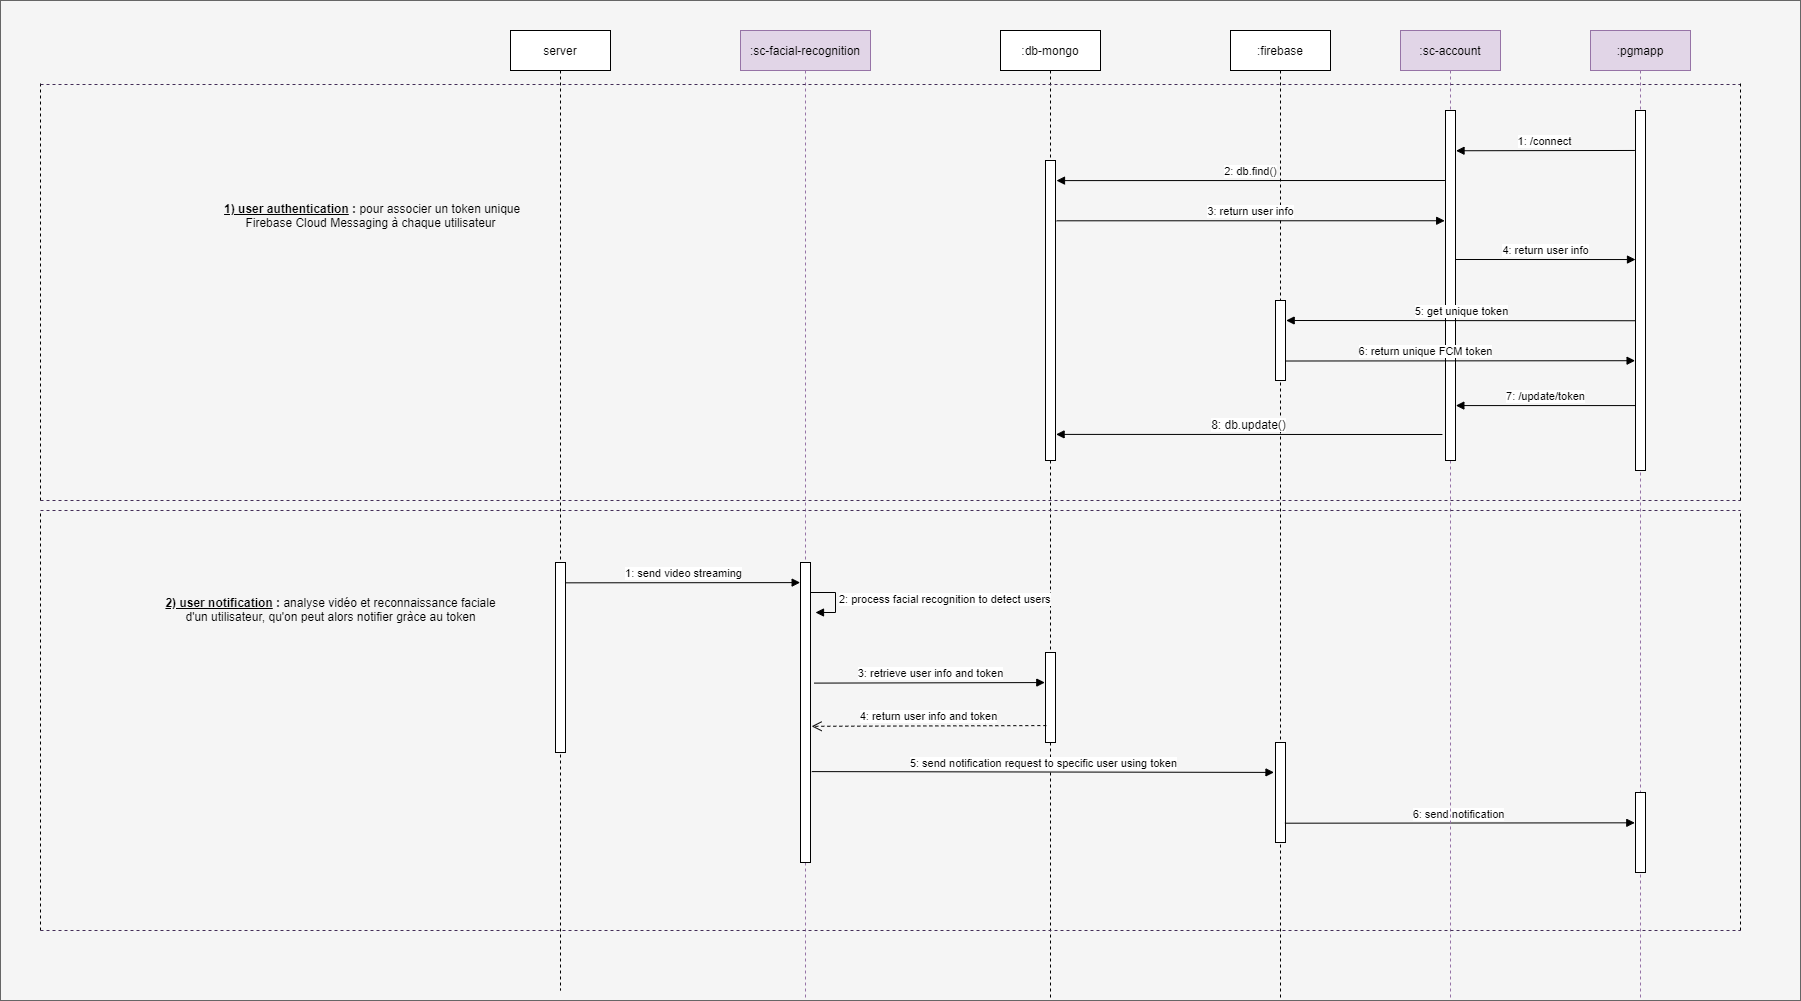

The diagram above was exported from draw.io. Its source (the exported page's mxGraphModel, read from the mxfile embedded in the PNG):
<mxGraphModel dx="2284" dy="1276" grid="1" gridSize="10" guides="1" tooltips="1" connect="1" arrows="1" fold="1" page="0" pageScale="1.5" pageWidth="826" pageHeight="1169" background="#ffffff" math="0" shadow="0">
  <root>
    <mxCell id="0" />
    <mxCell id="1" parent="0" />
    <mxCell id="i1nMJUi0xENmWCVGeBiH-137" value="" style="rounded=0;whiteSpace=wrap;html=1;fillColor=#f5f5f5;strokeColor=#666666;fontColor=#333333;" vertex="1" parent="1">
      <mxGeometry x="-760" y="-120" width="1800" height="1000" as="geometry" />
    </mxCell>
    <mxCell id="O6dEvxLWZs8Jvlg-yt5o-90" value="server" style="shape=umlLifeline;perimeter=lifelinePerimeter;whiteSpace=wrap;html=1;container=1;collapsible=0;recursiveResize=0;outlineConnect=0;" parent="1" vertex="1">
      <mxGeometry x="-250" y="-90" width="100" height="960" as="geometry" />
    </mxCell>
    <mxCell id="O6dEvxLWZs8Jvlg-yt5o-92" value="" style="html=1;points=[];perimeter=orthogonalPerimeter;" parent="O6dEvxLWZs8Jvlg-yt5o-90" vertex="1">
      <mxGeometry x="45" y="532" width="10" height="190" as="geometry" />
    </mxCell>
    <mxCell id="O6dEvxLWZs8Jvlg-yt5o-96" value=":sc-facial-recognition" style="shape=umlLifeline;perimeter=lifelinePerimeter;whiteSpace=wrap;html=1;container=1;collapsible=0;recursiveResize=0;outlineConnect=0;fillColor=#e1d5e7;strokeColor=#9673a6;" parent="1" vertex="1">
      <mxGeometry x="-20" y="-90" width="130" height="970" as="geometry" />
    </mxCell>
    <mxCell id="O6dEvxLWZs8Jvlg-yt5o-97" value="" style="html=1;points=[];perimeter=orthogonalPerimeter;" parent="O6dEvxLWZs8Jvlg-yt5o-96" vertex="1">
      <mxGeometry x="60" y="532" width="10" height="300" as="geometry" />
    </mxCell>
    <mxCell id="O6dEvxLWZs8Jvlg-yt5o-95" value="1: send video streaming" style="html=1;verticalAlign=bottom;endArrow=block;exitX=0.958;exitY=0.107;exitDx=0;exitDy=0;exitPerimeter=0;entryX=-0.034;entryY=0.067;entryDx=0;entryDy=0;entryPerimeter=0;" parent="1" source="O6dEvxLWZs8Jvlg-yt5o-92" target="O6dEvxLWZs8Jvlg-yt5o-97" edge="1">
      <mxGeometry width="80" relative="1" as="geometry">
        <mxPoint x="-190" y="462" as="sourcePoint" />
        <mxPoint x="20" y="462" as="targetPoint" />
      </mxGeometry>
    </mxCell>
    <mxCell id="O6dEvxLWZs8Jvlg-yt5o-98" value=":db-mongo" style="shape=umlLifeline;perimeter=lifelinePerimeter;whiteSpace=wrap;html=1;container=1;collapsible=0;recursiveResize=0;outlineConnect=0;" parent="1" vertex="1">
      <mxGeometry x="240" y="-90" width="100" height="970" as="geometry" />
    </mxCell>
    <mxCell id="O6dEvxLWZs8Jvlg-yt5o-99" value="" style="html=1;points=[];perimeter=orthogonalPerimeter;" parent="O6dEvxLWZs8Jvlg-yt5o-98" vertex="1">
      <mxGeometry x="45" y="622" width="10" height="90" as="geometry" />
    </mxCell>
    <mxCell id="i1nMJUi0xENmWCVGeBiH-106" value="" style="html=1;points=[];perimeter=orthogonalPerimeter;" vertex="1" parent="O6dEvxLWZs8Jvlg-yt5o-98">
      <mxGeometry x="45" y="130" width="10" height="300" as="geometry" />
    </mxCell>
    <mxCell id="O6dEvxLWZs8Jvlg-yt5o-100" value="3: retrieve user info and token" style="html=1;verticalAlign=bottom;endArrow=block;entryX=-0.068;entryY=0.334;entryDx=0;entryDy=0;entryPerimeter=0;exitX=1.363;exitY=0.402;exitDx=0;exitDy=0;exitPerimeter=0;" parent="1" source="O6dEvxLWZs8Jvlg-yt5o-97" target="O6dEvxLWZs8Jvlg-yt5o-99" edge="1">
      <mxGeometry width="80" relative="1" as="geometry">
        <mxPoint x="34" y="492" as="sourcePoint" />
        <mxPoint x="280" y="492" as="targetPoint" />
      </mxGeometry>
    </mxCell>
    <mxCell id="O6dEvxLWZs8Jvlg-yt5o-101" value="4: return user info and token" style="html=1;verticalAlign=bottom;endArrow=open;dashed=1;endSize=8;entryX=1.109;entryY=0.546;entryDx=0;entryDy=0;entryPerimeter=0;exitX=0.083;exitY=0.812;exitDx=0;exitDy=0;exitPerimeter=0;" parent="1" source="O6dEvxLWZs8Jvlg-yt5o-99" target="O6dEvxLWZs8Jvlg-yt5o-97" edge="1">
      <mxGeometry relative="1" as="geometry">
        <mxPoint x="280" y="532" as="sourcePoint" />
        <mxPoint x="40" y="532" as="targetPoint" />
      </mxGeometry>
    </mxCell>
    <mxCell id="O6dEvxLWZs8Jvlg-yt5o-102" value=":firebase" style="shape=umlLifeline;perimeter=lifelinePerimeter;whiteSpace=wrap;html=1;container=1;collapsible=0;recursiveResize=0;outlineConnect=0;" parent="1" vertex="1">
      <mxGeometry x="470" y="-90" width="100" height="970" as="geometry" />
    </mxCell>
    <mxCell id="O6dEvxLWZs8Jvlg-yt5o-104" value="" style="html=1;points=[];perimeter=orthogonalPerimeter;" parent="O6dEvxLWZs8Jvlg-yt5o-102" vertex="1">
      <mxGeometry x="45" y="712" width="10" height="100" as="geometry" />
    </mxCell>
    <mxCell id="i1nMJUi0xENmWCVGeBiH-113" value="" style="html=1;points=[];perimeter=orthogonalPerimeter;" vertex="1" parent="O6dEvxLWZs8Jvlg-yt5o-102">
      <mxGeometry x="45" y="270" width="10" height="80" as="geometry" />
    </mxCell>
    <mxCell id="O6dEvxLWZs8Jvlg-yt5o-103" value="2: process facial recognition to detect users" style="edgeStyle=orthogonalEdgeStyle;html=1;align=left;spacingLeft=2;endArrow=block;rounded=0;entryX=1;entryY=0;" parent="1" edge="1">
      <mxGeometry relative="1" as="geometry">
        <mxPoint x="50" y="472" as="sourcePoint" />
        <Array as="points">
          <mxPoint x="75" y="472" />
          <mxPoint x="75" y="492" />
        </Array>
        <mxPoint x="55" y="492" as="targetPoint" />
      </mxGeometry>
    </mxCell>
    <mxCell id="O6dEvxLWZs8Jvlg-yt5o-105" value="5: send notification request to specific user using token" style="html=1;verticalAlign=bottom;endArrow=block;exitX=1.124;exitY=0.697;exitDx=0;exitDy=0;exitPerimeter=0;entryX=-0.151;entryY=0.299;entryDx=0;entryDy=0;entryPerimeter=0;" parent="1" source="O6dEvxLWZs8Jvlg-yt5o-97" target="O6dEvxLWZs8Jvlg-yt5o-104" edge="1">
      <mxGeometry width="80" relative="1" as="geometry">
        <mxPoint x="40" y="652" as="sourcePoint" />
        <mxPoint x="510" y="651" as="targetPoint" />
      </mxGeometry>
    </mxCell>
    <mxCell id="O6dEvxLWZs8Jvlg-yt5o-107" value=":pgmapp" style="shape=umlLifeline;perimeter=lifelinePerimeter;whiteSpace=wrap;html=1;container=1;collapsible=0;recursiveResize=0;outlineConnect=0;fillColor=#e1d5e7;strokeColor=#9673a6;" parent="1" vertex="1">
      <mxGeometry x="830" y="-90" width="100" height="970" as="geometry" />
    </mxCell>
    <mxCell id="O6dEvxLWZs8Jvlg-yt5o-108" value="" style="html=1;points=[];perimeter=orthogonalPerimeter;" parent="O6dEvxLWZs8Jvlg-yt5o-107" vertex="1">
      <mxGeometry x="45" y="762" width="10" height="80" as="geometry" />
    </mxCell>
    <mxCell id="i1nMJUi0xENmWCVGeBiH-104" value="" style="html=1;points=[];perimeter=orthogonalPerimeter;" vertex="1" parent="O6dEvxLWZs8Jvlg-yt5o-107">
      <mxGeometry x="45" y="80" width="10" height="360" as="geometry" />
    </mxCell>
    <mxCell id="O6dEvxLWZs8Jvlg-yt5o-109" value="6: send notification" style="html=1;verticalAlign=bottom;endArrow=block;exitX=0.942;exitY=0.807;exitDx=0;exitDy=0;exitPerimeter=0;entryX=-0.07;entryY=0.379;entryDx=0;entryDy=0;entryPerimeter=0;" parent="1" source="O6dEvxLWZs8Jvlg-yt5o-104" target="O6dEvxLWZs8Jvlg-yt5o-108" edge="1">
      <mxGeometry width="80" relative="1" as="geometry">
        <mxPoint x="530" y="702" as="sourcePoint" />
        <mxPoint x="730" y="703" as="targetPoint" />
      </mxGeometry>
    </mxCell>
    <mxCell id="i1nMJUi0xENmWCVGeBiH-69" value=":sc-account" style="shape=umlLifeline;perimeter=lifelinePerimeter;whiteSpace=wrap;html=1;container=1;collapsible=0;recursiveResize=0;outlineConnect=0;fillColor=#e1d5e7;strokeColor=#9673a6;" vertex="1" parent="1">
      <mxGeometry x="640" y="-90" width="100" height="970" as="geometry" />
    </mxCell>
    <mxCell id="i1nMJUi0xENmWCVGeBiH-105" value="" style="html=1;points=[];perimeter=orthogonalPerimeter;" vertex="1" parent="i1nMJUi0xENmWCVGeBiH-69">
      <mxGeometry x="45" y="80" width="10" height="350" as="geometry" />
    </mxCell>
    <mxCell id="i1nMJUi0xENmWCVGeBiH-110" value="4: return user info" style="html=1;verticalAlign=bottom;endArrow=block;entryX=0;entryY=0.414;entryDx=0;entryDy=0;entryPerimeter=0;" edge="1" parent="i1nMJUi0xENmWCVGeBiH-69" target="i1nMJUi0xENmWCVGeBiH-104">
      <mxGeometry width="80" relative="1" as="geometry">
        <mxPoint x="55" y="229" as="sourcePoint" />
        <mxPoint x="230" y="229" as="targetPoint" />
      </mxGeometry>
    </mxCell>
    <mxCell id="i1nMJUi0xENmWCVGeBiH-71" value="" style="endArrow=none;dashed=1;html=1;fillColor=#76608a;strokeColor=#432D57;" edge="1" parent="1">
      <mxGeometry width="50" height="50" relative="1" as="geometry">
        <mxPoint x="-720" y="380" as="sourcePoint" />
        <mxPoint x="980" y="380" as="targetPoint" />
      </mxGeometry>
    </mxCell>
    <mxCell id="i1nMJUi0xENmWCVGeBiH-73" value="&lt;b&gt;&lt;u&gt;2) user notification&lt;/u&gt; :&lt;/b&gt; analyse vidéo et reconnaissance faciale&lt;br&gt;d'un utilisateur, qu'on peut alors notifier gràce au token" style="text;html=1;align=center;verticalAlign=middle;resizable=0;points=[];autosize=1;" vertex="1" parent="1">
      <mxGeometry x="-605" y="474" width="350" height="30" as="geometry" />
    </mxCell>
    <mxCell id="i1nMJUi0xENmWCVGeBiH-98" value="&lt;b&gt;&amp;nbsp; &lt;u&gt;1) user authentication&lt;/u&gt; :&lt;/b&gt; pour associer un token unique &lt;br&gt;Firebase Cloud Messaging à chaque utilisateur" style="text;html=1;align=center;verticalAlign=middle;resizable=0;points=[];autosize=1;" vertex="1" parent="1">
      <mxGeometry x="-550" y="80" width="320" height="30" as="geometry" />
    </mxCell>
    <mxCell id="i1nMJUi0xENmWCVGeBiH-103" value="1: /connect" style="html=1;verticalAlign=bottom;endArrow=block;entryX=1.053;entryY=0.115;entryDx=0;entryDy=0;entryPerimeter=0;exitX=-0.063;exitY=0.111;exitDx=0;exitDy=0;exitPerimeter=0;" edge="1" parent="1" source="i1nMJUi0xENmWCVGeBiH-104" target="i1nMJUi0xENmWCVGeBiH-105">
      <mxGeometry width="80" relative="1" as="geometry">
        <mxPoint x="874" y="33" as="sourcePoint" />
        <mxPoint x="720" y="30" as="targetPoint" />
      </mxGeometry>
    </mxCell>
    <mxCell id="i1nMJUi0xENmWCVGeBiH-107" value="2: db.find()" style="html=1;verticalAlign=bottom;endArrow=block;entryX=1.099;entryY=0.067;entryDx=0;entryDy=0;entryPerimeter=0;exitX=-0.057;exitY=0.2;exitDx=0;exitDy=0;exitPerimeter=0;" edge="1" parent="1" source="i1nMJUi0xENmWCVGeBiH-105" target="i1nMJUi0xENmWCVGeBiH-106">
      <mxGeometry width="80" relative="1" as="geometry">
        <mxPoint x="684.4100000000001" y="67.75" as="sourcePoint" />
        <mxPoint x="295.46000000000004" y="67.24999999999989" as="targetPoint" />
      </mxGeometry>
    </mxCell>
    <mxCell id="i1nMJUi0xENmWCVGeBiH-109" value="3: return user info" style="html=1;verticalAlign=bottom;endArrow=block;entryX=-0.081;entryY=0.315;entryDx=0;entryDy=0;entryPerimeter=0;exitX=1.113;exitY=0.201;exitDx=0;exitDy=0;exitPerimeter=0;" edge="1" parent="1" source="i1nMJUi0xENmWCVGeBiH-106" target="i1nMJUi0xENmWCVGeBiH-105">
      <mxGeometry width="80" relative="1" as="geometry">
        <mxPoint x="290" y="139" as="sourcePoint" />
        <mxPoint x="630" y="140" as="targetPoint" />
      </mxGeometry>
    </mxCell>
    <mxCell id="i1nMJUi0xENmWCVGeBiH-111" value="5: get unique token" style="html=1;verticalAlign=bottom;endArrow=block;entryX=1.067;entryY=0.25;entryDx=0;entryDy=0;entryPerimeter=0;exitX=-0.023;exitY=0.584;exitDx=0;exitDy=0;exitPerimeter=0;" edge="1" parent="1" source="i1nMJUi0xENmWCVGeBiH-104" target="i1nMJUi0xENmWCVGeBiH-113">
      <mxGeometry width="80" relative="1" as="geometry">
        <mxPoint x="820" y="201" as="sourcePoint" />
        <mxPoint x="530" y="211" as="targetPoint" />
      </mxGeometry>
    </mxCell>
    <mxCell id="i1nMJUi0xENmWCVGeBiH-114" value="" style="html=1;verticalAlign=bottom;endArrow=block;exitX=1.09;exitY=0.441;exitDx=0;exitDy=0;exitPerimeter=0;entryX=-0.041;entryY=0.695;entryDx=0;entryDy=0;entryPerimeter=0;" edge="1" parent="1" target="i1nMJUi0xENmWCVGeBiH-104">
      <mxGeometry width="80" relative="1" as="geometry">
        <mxPoint x="525.8999999999999" y="240.51" as="sourcePoint" />
        <mxPoint x="870" y="241" as="targetPoint" />
      </mxGeometry>
    </mxCell>
    <mxCell id="i1nMJUi0xENmWCVGeBiH-117" value="6: return unique FCM token" style="edgeLabel;html=1;align=center;verticalAlign=middle;resizable=0;points=[];" vertex="1" connectable="0" parent="i1nMJUi0xENmWCVGeBiH-114">
      <mxGeometry x="-0.2038" y="1" relative="1" as="geometry">
        <mxPoint y="-9.56" as="offset" />
      </mxGeometry>
    </mxCell>
    <mxCell id="i1nMJUi0xENmWCVGeBiH-118" value="7: /update/token" style="html=1;verticalAlign=bottom;endArrow=block;exitX=-0.006;exitY=0.803;exitDx=0;exitDy=0;exitPerimeter=0;entryX=1.035;entryY=0.803;entryDx=0;entryDy=0;entryPerimeter=0;" edge="1" parent="1">
      <mxGeometry width="80" relative="1" as="geometry">
        <mxPoint x="874.94" y="285.08000000000004" as="sourcePoint" />
        <mxPoint x="695.3500000000001" y="285.08000000000004" as="targetPoint" />
      </mxGeometry>
    </mxCell>
    <mxCell id="i1nMJUi0xENmWCVGeBiH-119" value="&lt;span style=&quot;font-size: 12px&quot;&gt;8: db.update()&lt;/span&gt;" style="html=1;verticalAlign=bottom;endArrow=block;exitX=-0.307;exitY=0.86;exitDx=0;exitDy=0;exitPerimeter=0;entryX=1.059;entryY=0.913;entryDx=0;entryDy=0;entryPerimeter=0;" edge="1" parent="1" target="i1nMJUi0xENmWCVGeBiH-106">
      <mxGeometry width="80" relative="1" as="geometry">
        <mxPoint x="681.9299999999998" y="314" as="sourcePoint" />
        <mxPoint x="310" y="314" as="targetPoint" />
      </mxGeometry>
    </mxCell>
    <mxCell id="i1nMJUi0xENmWCVGeBiH-122" value="" style="endArrow=none;dashed=1;html=1;" edge="1" parent="1">
      <mxGeometry width="50" height="50" relative="1" as="geometry">
        <mxPoint x="-720" y="380" as="sourcePoint" />
        <mxPoint x="-720" y="-40" as="targetPoint" />
      </mxGeometry>
    </mxCell>
    <mxCell id="i1nMJUi0xENmWCVGeBiH-126" value="" style="endArrow=none;dashed=1;html=1;fillColor=#76608a;strokeColor=#432D57;" edge="1" parent="1">
      <mxGeometry width="50" height="50" relative="1" as="geometry">
        <mxPoint x="-720" y="-36.00000000000023" as="sourcePoint" />
        <mxPoint x="980.0000000000005" y="-36.00000000000023" as="targetPoint" />
      </mxGeometry>
    </mxCell>
    <mxCell id="i1nMJUi0xENmWCVGeBiH-127" value="" style="endArrow=none;dashed=1;html=1;" edge="1" parent="1">
      <mxGeometry width="50" height="50" relative="1" as="geometry">
        <mxPoint x="980" y="380" as="sourcePoint" />
        <mxPoint x="980" y="-40" as="targetPoint" />
      </mxGeometry>
    </mxCell>
    <mxCell id="i1nMJUi0xENmWCVGeBiH-128" value="" style="endArrow=none;dashed=1;html=1;fillColor=#76608a;strokeColor=#432D57;" edge="1" parent="1">
      <mxGeometry width="50" height="50" relative="1" as="geometry">
        <mxPoint x="-720" y="390" as="sourcePoint" />
        <mxPoint x="980" y="390" as="targetPoint" />
      </mxGeometry>
    </mxCell>
    <mxCell id="i1nMJUi0xENmWCVGeBiH-133" value="" style="endArrow=none;dashed=1;html=1;" edge="1" parent="1">
      <mxGeometry width="50" height="50" relative="1" as="geometry">
        <mxPoint x="980" y="810" as="sourcePoint" />
        <mxPoint x="980" y="390" as="targetPoint" />
      </mxGeometry>
    </mxCell>
    <mxCell id="i1nMJUi0xENmWCVGeBiH-134" value="" style="endArrow=none;dashed=1;html=1;" edge="1" parent="1">
      <mxGeometry width="50" height="50" relative="1" as="geometry">
        <mxPoint x="-720" y="810" as="sourcePoint" />
        <mxPoint x="-720" y="390" as="targetPoint" />
      </mxGeometry>
    </mxCell>
    <mxCell id="i1nMJUi0xENmWCVGeBiH-135" value="" style="endArrow=none;dashed=1;html=1;fillColor=#76608a;strokeColor=#432D57;" edge="1" parent="1">
      <mxGeometry width="50" height="50" relative="1" as="geometry">
        <mxPoint x="-720" y="810" as="sourcePoint" />
        <mxPoint x="980" y="810" as="targetPoint" />
      </mxGeometry>
    </mxCell>
  </root>
</mxGraphModel>